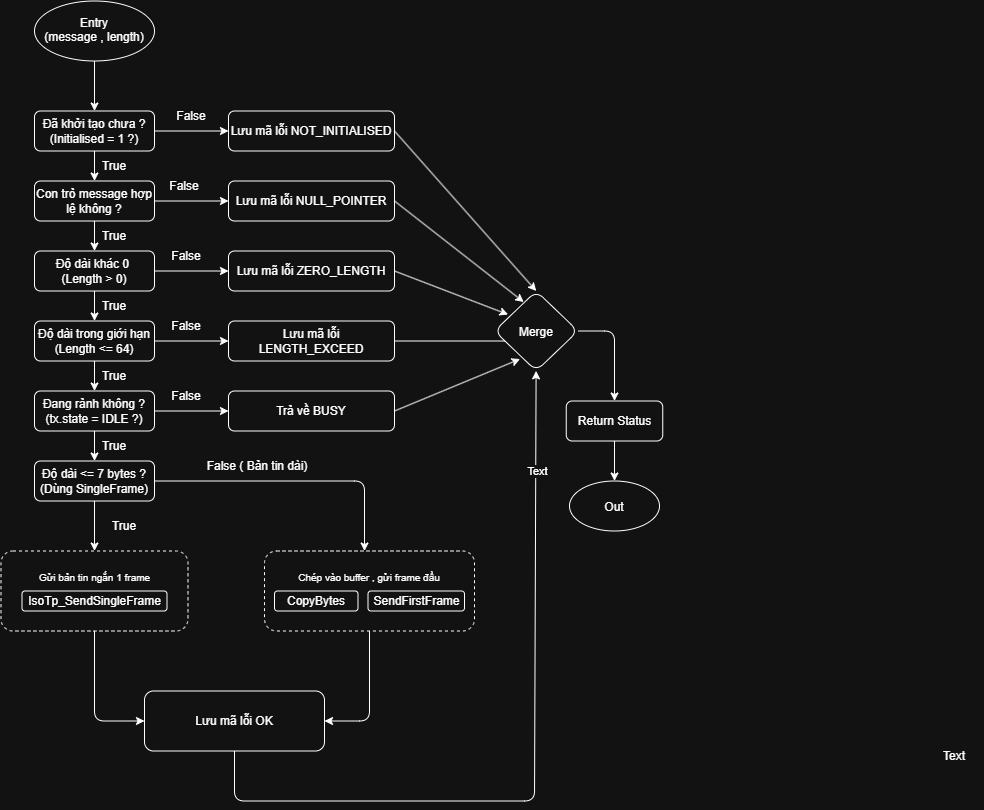

The diagram above was exported from draw.io. Its source (the exported page's mxGraphModel, read from the mxfile embedded in the PNG):
<mxGraphModel dx="1548" dy="994" grid="1" gridSize="10" guides="1" tooltips="1" connect="1" arrows="1" fold="1" page="1" pageScale="1" pageWidth="827" pageHeight="1169" math="0" shadow="0">
  <root>
    <mxCell id="0" />
    <mxCell id="1" parent="0" />
    <mxCell id="P7o7-ykVSIpMs2tfHIHT-53" parent="1" style="rounded=1;whiteSpace=wrap;html=1;strokeColor=default;shadow=0;glass=0;dashed=1;" value="&lt;font style=&quot;font-size: 10px;&quot;&gt;Gửi bản tin ngắn 1 frame&lt;/font&gt;&lt;div&gt;&lt;span style=&quot;font-size: 10px;&quot;&gt;&lt;br&gt;&lt;/span&gt;&lt;div&gt;&lt;br&gt;&lt;/div&gt;&lt;/div&gt;" vertex="1">
      <mxGeometry height="80" width="187" x="186.5" y="620" as="geometry" />
    </mxCell>
    <mxCell id="P7o7-ykVSIpMs2tfHIHT-1" parent="1" style="ellipse;whiteSpace=wrap;html=1;shapeInside=1;rounded=1;" value="&lt;div&gt;&lt;br&gt;&lt;/div&gt;&lt;div&gt;Entry&lt;/div&gt;&lt;div&gt;(message , length)&lt;/div&gt;" vertex="1">
      <mxGeometry height="60" width="120" x="220" y="70" as="geometry" />
    </mxCell>
    <mxCell id="P7o7-ykVSIpMs2tfHIHT-2" edge="1" parent="1" source="P7o7-ykVSIpMs2tfHIHT-1" style="endArrow=classic;html=1;rounded=1;exitX=0.5;exitY=1;exitDx=0;exitDy=0;" target="P7o7-ykVSIpMs2tfHIHT-3" value="">
      <mxGeometry height="50" relative="1" width="50" as="geometry">
        <mxPoint x="370" y="290" as="sourcePoint" />
        <mxPoint x="280" y="170" as="targetPoint" />
      </mxGeometry>
    </mxCell>
    <mxCell id="P7o7-ykVSIpMs2tfHIHT-3" parent="1" style="rounded=1;whiteSpace=wrap;html=1;" value="Đã khởi tạo chưa ?&lt;div&gt;(Initialised = 1 ?)&lt;/div&gt;" vertex="1">
      <mxGeometry height="40" width="120" x="220" y="180" as="geometry" />
    </mxCell>
    <mxCell id="P7o7-ykVSIpMs2tfHIHT-4" parent="1" style="rounded=1;whiteSpace=wrap;html=1;" value="Con trỏ message hợp lệ không ?" vertex="1">
      <mxGeometry height="40" width="120" x="220" y="250" as="geometry" />
    </mxCell>
    <mxCell id="P7o7-ykVSIpMs2tfHIHT-5" parent="1" style="rounded=1;whiteSpace=wrap;html=1;" value="Độ dài khác 0&amp;nbsp;&lt;div&gt;(Length &amp;gt; 0)&lt;/div&gt;" vertex="1">
      <mxGeometry height="40" width="120" x="220" y="320" as="geometry" />
    </mxCell>
    <mxCell id="P7o7-ykVSIpMs2tfHIHT-6" parent="1" style="rounded=1;whiteSpace=wrap;html=1;" value="Độ dài trong giới hạn&lt;div&gt;(Length &amp;lt;= 64)&lt;/div&gt;" vertex="1">
      <mxGeometry height="40" width="120" x="220" y="390" as="geometry" />
    </mxCell>
    <mxCell id="P7o7-ykVSIpMs2tfHIHT-7" parent="1" style="rounded=1;whiteSpace=wrap;html=1;" value="Đang rảnh không ?&lt;br&gt;(tx.state = IDLE ?)" vertex="1">
      <mxGeometry height="40" width="120" x="220" y="460" as="geometry" />
    </mxCell>
    <mxCell id="P7o7-ykVSIpMs2tfHIHT-8" parent="1" style="rounded=1;whiteSpace=wrap;html=1;" value="Độ dài &amp;lt;= 7 bytes ?&lt;br&gt;(Dùng SingleFrame)" vertex="1">
      <mxGeometry height="40" width="120" x="220" y="530" as="geometry" />
    </mxCell>
    <mxCell id="P7o7-ykVSIpMs2tfHIHT-9" edge="1" parent="1" source="P7o7-ykVSIpMs2tfHIHT-3" style="endArrow=classic;html=1;rounded=1;exitX=0.5;exitY=1;exitDx=0;exitDy=0;entryX=0.5;entryY=0;entryDx=0;entryDy=0;" target="P7o7-ykVSIpMs2tfHIHT-4" value="">
      <mxGeometry height="50" relative="1" width="50" as="geometry">
        <mxPoint x="370" y="480" as="sourcePoint" />
        <mxPoint x="340" y="300" as="targetPoint" />
      </mxGeometry>
    </mxCell>
    <mxCell id="P7o7-ykVSIpMs2tfHIHT-10" edge="1" parent="1" source="P7o7-ykVSIpMs2tfHIHT-4" style="endArrow=classic;html=1;rounded=1;exitX=0.5;exitY=1;exitDx=0;exitDy=0;entryX=0.5;entryY=0;entryDx=0;entryDy=0;" target="P7o7-ykVSIpMs2tfHIHT-5" value="">
      <mxGeometry height="50" relative="1" width="50" as="geometry">
        <mxPoint x="370" y="480" as="sourcePoint" />
        <mxPoint x="420" y="430" as="targetPoint" />
      </mxGeometry>
    </mxCell>
    <mxCell id="P7o7-ykVSIpMs2tfHIHT-11" edge="1" parent="1" source="P7o7-ykVSIpMs2tfHIHT-5" style="endArrow=classic;html=1;rounded=1;exitX=0.5;exitY=1;exitDx=0;exitDy=0;entryX=0.5;entryY=0;entryDx=0;entryDy=0;" target="P7o7-ykVSIpMs2tfHIHT-6" value="">
      <mxGeometry height="50" relative="1" width="50" as="geometry">
        <mxPoint x="370" y="480" as="sourcePoint" />
        <mxPoint x="420" y="430" as="targetPoint" />
      </mxGeometry>
    </mxCell>
    <mxCell id="P7o7-ykVSIpMs2tfHIHT-12" edge="1" parent="1" source="P7o7-ykVSIpMs2tfHIHT-6" style="endArrow=classic;html=1;rounded=1;exitX=0.5;exitY=1;exitDx=0;exitDy=0;entryX=0.5;entryY=0;entryDx=0;entryDy=0;" target="P7o7-ykVSIpMs2tfHIHT-7" value="">
      <mxGeometry height="50" relative="1" width="50" as="geometry">
        <mxPoint x="370" y="480" as="sourcePoint" />
        <mxPoint x="420" y="430" as="targetPoint" />
      </mxGeometry>
    </mxCell>
    <mxCell id="P7o7-ykVSIpMs2tfHIHT-13" edge="1" parent="1" source="P7o7-ykVSIpMs2tfHIHT-7" style="endArrow=classic;html=1;rounded=1;exitX=0.5;exitY=1;exitDx=0;exitDy=0;entryX=0.5;entryY=0;entryDx=0;entryDy=0;" target="P7o7-ykVSIpMs2tfHIHT-8" value="">
      <mxGeometry height="50" relative="1" width="50" as="geometry">
        <mxPoint x="370" y="480" as="sourcePoint" />
        <mxPoint x="420" y="430" as="targetPoint" />
      </mxGeometry>
    </mxCell>
    <mxCell id="P7o7-ykVSIpMs2tfHIHT-14" parent="1" style="text;html=1;whiteSpace=wrap;strokeColor=none;fillColor=none;align=center;verticalAlign=middle;rounded=1;" value="True" vertex="1">
      <mxGeometry height="30" width="60" x="270" y="220" as="geometry" />
    </mxCell>
    <mxCell id="P7o7-ykVSIpMs2tfHIHT-15" parent="1" style="text;html=1;whiteSpace=wrap;strokeColor=none;fillColor=none;align=center;verticalAlign=middle;rounded=1;" value="True" vertex="1">
      <mxGeometry height="30" width="60" x="270" y="290" as="geometry" />
    </mxCell>
    <mxCell id="P7o7-ykVSIpMs2tfHIHT-17" parent="1" style="text;html=1;whiteSpace=wrap;strokeColor=none;fillColor=none;align=center;verticalAlign=middle;rounded=1;" value="True" vertex="1">
      <mxGeometry height="30" width="60" x="270" y="360" as="geometry" />
    </mxCell>
    <mxCell id="P7o7-ykVSIpMs2tfHIHT-18" parent="1" style="text;html=1;whiteSpace=wrap;strokeColor=none;fillColor=none;align=center;verticalAlign=middle;rounded=1;" value="True" vertex="1">
      <mxGeometry height="30" width="60" x="270" y="430" as="geometry" />
    </mxCell>
    <mxCell id="P7o7-ykVSIpMs2tfHIHT-20" parent="1" style="text;html=1;whiteSpace=wrap;strokeColor=none;fillColor=none;align=center;verticalAlign=middle;rounded=1;" value="True" vertex="1">
      <mxGeometry height="30" width="60" x="270" y="500" as="geometry" />
    </mxCell>
    <mxCell id="P7o7-ykVSIpMs2tfHIHT-22" parent="1" style="rounded=1;whiteSpace=wrap;html=1;" value="Lưu mã lỗi NOT_INITIALISED" vertex="1">
      <mxGeometry height="40" width="166" x="414" y="180" as="geometry" />
    </mxCell>
    <mxCell id="P7o7-ykVSIpMs2tfHIHT-25" parent="1" style="rounded=1;whiteSpace=wrap;html=1;" value="Lưu mã lỗi ZERO_LENGTH" vertex="1">
      <mxGeometry height="40" width="166" x="414" y="320" as="geometry" />
    </mxCell>
    <mxCell id="P7o7-ykVSIpMs2tfHIHT-27" parent="1" style="rounded=1;whiteSpace=wrap;html=1;" value="Lưu mã lỗi NULL_POINTER" vertex="1">
      <mxGeometry height="40" width="166" x="414" y="250" as="geometry" />
    </mxCell>
    <mxCell id="P7o7-ykVSIpMs2tfHIHT-28" parent="1" style="rounded=1;whiteSpace=wrap;html=1;" value="Lưu mã lỗi LENGTH_EXCEED" vertex="1">
      <mxGeometry height="40" width="166" x="414" y="390" as="geometry" />
    </mxCell>
    <mxCell id="P7o7-ykVSIpMs2tfHIHT-29" parent="1" style="rounded=1;whiteSpace=wrap;html=1;" value="Trả về BUSY" vertex="1">
      <mxGeometry height="40" width="166" x="414" y="460" as="geometry" />
    </mxCell>
    <mxCell id="P7o7-ykVSIpMs2tfHIHT-31" edge="1" parent="1" source="P7o7-ykVSIpMs2tfHIHT-3" style="endArrow=classic;html=1;rounded=1;exitX=1;exitY=0.5;exitDx=0;exitDy=0;entryX=0;entryY=0.5;entryDx=0;entryDy=0;" target="P7o7-ykVSIpMs2tfHIHT-22" value="">
      <mxGeometry height="50" relative="1" width="50" as="geometry">
        <mxPoint x="370" y="380" as="sourcePoint" />
        <mxPoint x="420" y="330" as="targetPoint" />
      </mxGeometry>
    </mxCell>
    <mxCell id="P7o7-ykVSIpMs2tfHIHT-32" edge="1" parent="1" source="P7o7-ykVSIpMs2tfHIHT-4" style="endArrow=classic;html=1;rounded=1;exitX=1;exitY=0.5;exitDx=0;exitDy=0;entryX=0;entryY=0.5;entryDx=0;entryDy=0;" target="P7o7-ykVSIpMs2tfHIHT-27" value="">
      <mxGeometry height="50" relative="1" width="50" as="geometry">
        <mxPoint x="370" y="380" as="sourcePoint" />
        <mxPoint x="420" y="330" as="targetPoint" />
      </mxGeometry>
    </mxCell>
    <mxCell id="P7o7-ykVSIpMs2tfHIHT-33" edge="1" parent="1" source="P7o7-ykVSIpMs2tfHIHT-5" style="endArrow=classic;html=1;rounded=1;exitX=1;exitY=0.5;exitDx=0;exitDy=0;entryX=0;entryY=0.5;entryDx=0;entryDy=0;" target="P7o7-ykVSIpMs2tfHIHT-25" value="">
      <mxGeometry height="50" relative="1" width="50" as="geometry">
        <mxPoint x="370" y="380" as="sourcePoint" />
        <mxPoint x="420" y="330" as="targetPoint" />
      </mxGeometry>
    </mxCell>
    <mxCell id="P7o7-ykVSIpMs2tfHIHT-35" edge="1" parent="1" source="P7o7-ykVSIpMs2tfHIHT-6" style="endArrow=classic;html=1;rounded=1;exitX=1;exitY=0.5;exitDx=0;exitDy=0;entryX=0;entryY=0.5;entryDx=0;entryDy=0;" target="P7o7-ykVSIpMs2tfHIHT-28" value="">
      <mxGeometry height="50" relative="1" width="50" as="geometry">
        <mxPoint x="340" y="415" as="sourcePoint" />
        <mxPoint x="420" y="335" as="targetPoint" />
      </mxGeometry>
    </mxCell>
    <mxCell id="P7o7-ykVSIpMs2tfHIHT-36" edge="1" parent="1" source="P7o7-ykVSIpMs2tfHIHT-7" style="endArrow=classic;html=1;rounded=1;exitX=1;exitY=0.5;exitDx=0;exitDy=0;entryX=0;entryY=0.5;entryDx=0;entryDy=0;" target="P7o7-ykVSIpMs2tfHIHT-29" value="">
      <mxGeometry height="50" relative="1" width="50" as="geometry">
        <mxPoint x="330" y="555" as="sourcePoint" />
        <mxPoint x="410" y="405" as="targetPoint" />
      </mxGeometry>
    </mxCell>
    <mxCell id="P7o7-ykVSIpMs2tfHIHT-37" edge="1" parent="1" source="P7o7-ykVSIpMs2tfHIHT-8" style="endArrow=classic;html=1;rounded=1;exitX=1;exitY=0.5;exitDx=0;exitDy=0;curved=0;" value="">
      <mxGeometry height="50" relative="1" width="50" as="geometry">
        <Array as="points">
          <mxPoint x="550" y="550" />
        </Array>
        <mxPoint x="334" y="710" as="sourcePoint" />
        <mxPoint x="550" y="620" as="targetPoint" />
      </mxGeometry>
    </mxCell>
    <mxCell id="P7o7-ykVSIpMs2tfHIHT-40" parent="1" style="text;html=1;whiteSpace=wrap;strokeColor=none;fillColor=none;align=center;verticalAlign=middle;rounded=1;" value="False" vertex="1">
      <mxGeometry height="30" width="60" x="340" y="240" as="geometry" />
    </mxCell>
    <mxCell id="P7o7-ykVSIpMs2tfHIHT-43" parent="1" style="text;html=1;whiteSpace=wrap;strokeColor=none;fillColor=none;align=center;verticalAlign=middle;rounded=1;" value="False" vertex="1">
      <mxGeometry height="30" width="60" x="342" y="310" as="geometry" />
    </mxCell>
    <mxCell id="P7o7-ykVSIpMs2tfHIHT-44" parent="1" style="text;html=1;whiteSpace=wrap;strokeColor=none;fillColor=none;align=center;verticalAlign=middle;rounded=1;" value="False" vertex="1">
      <mxGeometry height="30" width="60" x="342" y="380" as="geometry" />
    </mxCell>
    <mxCell id="P7o7-ykVSIpMs2tfHIHT-46" parent="1" style="text;html=1;whiteSpace=wrap;strokeColor=none;fillColor=none;align=center;verticalAlign=middle;rounded=1;" value="False" vertex="1">
      <mxGeometry height="30" width="60" x="342" y="450" as="geometry" />
    </mxCell>
    <mxCell id="P7o7-ykVSIpMs2tfHIHT-48" parent="1" style="text;html=1;whiteSpace=wrap;strokeColor=none;fillColor=none;align=center;verticalAlign=middle;rounded=1;" value="False ( Bản tin dài)" vertex="1">
      <mxGeometry height="30" width="166" x="360" y="520" as="geometry" />
    </mxCell>
    <mxCell id="P7o7-ykVSIpMs2tfHIHT-49" parent="1" style="text;html=1;whiteSpace=wrap;strokeColor=none;fillColor=none;align=center;verticalAlign=middle;rounded=1;" value="False" vertex="1">
      <mxGeometry height="30" width="60" x="347" y="170" as="geometry" />
    </mxCell>
    <mxCell id="P7o7-ykVSIpMs2tfHIHT-51" edge="1" parent="1" source="P7o7-ykVSIpMs2tfHIHT-8" style="endArrow=classic;html=1;rounded=1;exitX=0.5;exitY=1;exitDx=0;exitDy=0;" value="">
      <mxGeometry height="50" relative="1" width="50" as="geometry">
        <mxPoint x="370" y="680" as="sourcePoint" />
        <mxPoint x="280" y="620" as="targetPoint" />
      </mxGeometry>
    </mxCell>
    <mxCell id="P7o7-ykVSIpMs2tfHIHT-52" parent="1" style="text;html=1;whiteSpace=wrap;strokeColor=none;fillColor=none;align=center;verticalAlign=middle;rounded=1;" value="True" vertex="1">
      <mxGeometry height="30" width="60" x="280" y="580" as="geometry" />
    </mxCell>
    <mxCell id="P7o7-ykVSIpMs2tfHIHT-56" parent="1" style="rounded=1;whiteSpace=wrap;html=1;" value="IsoTp_SendSingleFrame" vertex="1">
      <mxGeometry height="20" width="145" x="207.5" y="660" as="geometry" />
    </mxCell>
    <mxCell id="P7o7-ykVSIpMs2tfHIHT-58" parent="1" style="rounded=1;whiteSpace=wrap;html=1;strokeColor=default;shadow=0;glass=0;dashed=1;" value="&lt;span style=&quot;font-size: 10px;&quot;&gt;Chép vào buffer , gửi frame đầu&lt;/span&gt;&lt;br&gt;&lt;div&gt;&lt;span style=&quot;font-size: 10px;&quot;&gt;&lt;br&gt;&lt;/span&gt;&lt;div&gt;&lt;br&gt;&lt;/div&gt;&lt;/div&gt;" vertex="1">
      <mxGeometry height="80" width="210" x="450" y="620" as="geometry" />
    </mxCell>
    <mxCell id="P7o7-ykVSIpMs2tfHIHT-59" parent="1" style="rounded=1;whiteSpace=wrap;html=1;" value="CopyBytes" vertex="1">
      <mxGeometry height="20" width="83.5" x="460" y="660" as="geometry" />
    </mxCell>
    <mxCell id="P7o7-ykVSIpMs2tfHIHT-60" parent="1" style="rounded=1;whiteSpace=wrap;html=1;" value="SendFirstFrame" vertex="1">
      <mxGeometry height="20" width="96.5" x="553.5" y="660" as="geometry" />
    </mxCell>
    <mxCell id="P7o7-ykVSIpMs2tfHIHT-61" edge="1" parent="1" source="P7o7-ykVSIpMs2tfHIHT-53" style="endArrow=classic;html=1;rounded=1;exitX=0.5;exitY=1;exitDx=0;exitDy=0;" value="">
      <mxGeometry height="50" relative="1" width="50" as="geometry">
        <Array as="points">
          <mxPoint x="280" y="790" />
        </Array>
        <mxPoint x="380" y="670" as="sourcePoint" />
        <mxPoint x="330" y="790" as="targetPoint" />
      </mxGeometry>
    </mxCell>
    <mxCell id="P7o7-ykVSIpMs2tfHIHT-62" edge="1" parent="1" source="P7o7-ykVSIpMs2tfHIHT-58" style="endArrow=classic;html=1;rounded=1;exitX=0.5;exitY=1;exitDx=0;exitDy=0;" value="">
      <mxGeometry height="50" relative="1" width="50" as="geometry">
        <Array as="points">
          <mxPoint x="555" y="790" />
        </Array>
        <mxPoint x="380" y="670" as="sourcePoint" />
        <mxPoint x="510" y="790" as="targetPoint" />
      </mxGeometry>
    </mxCell>
    <mxCell id="P7o7-ykVSIpMs2tfHIHT-63" parent="1" style="rounded=1;whiteSpace=wrap;html=1;" value="Lưu mã lỗi OK" vertex="1">
      <mxGeometry height="60" width="180" x="330" y="760" as="geometry" />
    </mxCell>
    <mxCell id="P7o7-ykVSIpMs2tfHIHT-64" edge="1" parent="1" source="P7o7-ykVSIpMs2tfHIHT-63" style="endArrow=classic;html=1;rounded=1;exitX=0.5;exitY=1;exitDx=0;exitDy=0;" target="P7o7-ykVSIpMs2tfHIHT-74" value="">
      <mxGeometry height="50" relative="1" width="50" as="geometry">
        <Array as="points">
          <mxPoint x="420" y="870" />
          <mxPoint x="720" y="870" />
        </Array>
        <mxPoint x="380" y="670" as="sourcePoint" />
        <mxPoint x="760" y="440" as="targetPoint" />
      </mxGeometry>
    </mxCell>
    <mxCell id="P7o7-ykVSIpMs2tfHIHT-85" connectable="0" parent="P7o7-ykVSIpMs2tfHIHT-64" style="edgeLabel;html=1;align=center;verticalAlign=middle;resizable=0;points=[];" value="Text" vertex="1">
      <mxGeometry relative="1" x="0.7446" y="-1" as="geometry">
        <mxPoint y="-1" as="offset" />
      </mxGeometry>
    </mxCell>
    <mxCell id="P7o7-ykVSIpMs2tfHIHT-66" edge="1" parent="1" source="P7o7-ykVSIpMs2tfHIHT-27" style="endArrow=classic;html=1;rounded=1;exitX=1;exitY=0.5;exitDx=0;exitDy=0;entryX=0.35;entryY=0.138;entryDx=0;entryDy=0;entryPerimeter=0;" target="P7o7-ykVSIpMs2tfHIHT-74" value="">
      <mxGeometry height="50" relative="1" width="50" as="geometry">
        <mxPoint x="610" y="370" as="sourcePoint" />
        <mxPoint x="740" y="370" as="targetPoint" />
      </mxGeometry>
    </mxCell>
    <mxCell id="P7o7-ykVSIpMs2tfHIHT-70" edge="1" parent="1" source="P7o7-ykVSIpMs2tfHIHT-25" style="endArrow=classic;html=1;rounded=1;exitX=1;exitY=0.5;exitDx=0;exitDy=0;entryX=0.163;entryY=0.294;entryDx=0;entryDy=0;entryPerimeter=0;" target="P7o7-ykVSIpMs2tfHIHT-74" value="">
      <mxGeometry height="50" relative="1" width="50" as="geometry">
        <mxPoint x="610" y="470" as="sourcePoint" />
        <mxPoint x="740" y="390" as="targetPoint" />
      </mxGeometry>
    </mxCell>
    <mxCell id="P7o7-ykVSIpMs2tfHIHT-72" edge="1" parent="1" source="P7o7-ykVSIpMs2tfHIHT-28" style="endArrow=classic;html=1;rounded=1;exitX=1;exitY=0.5;exitDx=0;exitDy=0;" value="">
      <mxGeometry height="50" relative="1" width="50" as="geometry">
        <mxPoint x="610" y="470" as="sourcePoint" />
        <mxPoint x="730" y="410" as="targetPoint" />
      </mxGeometry>
    </mxCell>
    <mxCell id="P7o7-ykVSIpMs2tfHIHT-73" edge="1" parent="1" source="P7o7-ykVSIpMs2tfHIHT-29" style="endArrow=classic;html=1;rounded=1;exitX=1;exitY=0.5;exitDx=0;exitDy=0;entryX=0.306;entryY=0.85;entryDx=0;entryDy=0;entryPerimeter=0;" target="P7o7-ykVSIpMs2tfHIHT-74" value="">
      <mxGeometry height="50" relative="1" width="50" as="geometry">
        <mxPoint x="610" y="470" as="sourcePoint" />
        <mxPoint x="730" y="430" as="targetPoint" />
      </mxGeometry>
    </mxCell>
    <mxCell id="P7o7-ykVSIpMs2tfHIHT-74" parent="1" style="rhombus;whiteSpace=wrap;html=1;shapeInside=1;rounded=1;" value="Merge" vertex="1">
      <mxGeometry height="80" width="83.5" x="680" y="360" as="geometry" />
    </mxCell>
    <mxCell id="P7o7-ykVSIpMs2tfHIHT-75" edge="1" parent="1" source="P7o7-ykVSIpMs2tfHIHT-22" style="endArrow=classic;html=1;rounded=1;exitX=1;exitY=0.5;exitDx=0;exitDy=0;entryX=0.5;entryY=0;entryDx=0;entryDy=0;" target="P7o7-ykVSIpMs2tfHIHT-74" value="">
      <mxGeometry height="50" relative="1" width="50" as="geometry">
        <mxPoint x="610" y="470" as="sourcePoint" />
        <mxPoint x="660" y="420" as="targetPoint" />
      </mxGeometry>
    </mxCell>
    <mxCell id="P7o7-ykVSIpMs2tfHIHT-76" edge="1" parent="1" source="P7o7-ykVSIpMs2tfHIHT-74" style="endArrow=classic;html=1;rounded=1;exitX=1;exitY=0.5;exitDx=0;exitDy=0;" value="">
      <mxGeometry height="50" relative="1" width="50" as="geometry">
        <Array as="points">
          <mxPoint x="800" y="400" />
        </Array>
        <mxPoint x="755.52" y="398" as="sourcePoint" />
        <mxPoint x="800" y="470" as="targetPoint" />
      </mxGeometry>
    </mxCell>
    <mxCell id="P7o7-ykVSIpMs2tfHIHT-81" parent="1" style="rounded=1;whiteSpace=wrap;html=1;" value="Return Status" vertex="1">
      <mxGeometry height="40" width="96.5" x="751.75" y="470" as="geometry" />
    </mxCell>
    <mxCell id="P7o7-ykVSIpMs2tfHIHT-82" edge="1" parent="1" source="P7o7-ykVSIpMs2tfHIHT-81" style="endArrow=classic;html=1;rounded=1;exitX=0.5;exitY=1;exitDx=0;exitDy=0;" target="P7o7-ykVSIpMs2tfHIHT-83" value="">
      <mxGeometry height="50" relative="1" width="50" as="geometry">
        <mxPoint x="610" y="570" as="sourcePoint" />
        <mxPoint x="800" y="610" as="targetPoint" />
      </mxGeometry>
    </mxCell>
    <mxCell id="P7o7-ykVSIpMs2tfHIHT-83" parent="1" style="ellipse;whiteSpace=wrap;html=1;shapeInside=1;rounded=1;" value="Out" vertex="1">
      <mxGeometry height="50" width="90" x="755" y="550" as="geometry" />
    </mxCell>
    <mxCell id="P7o7-ykVSIpMs2tfHIHT-84" parent="1" style="text;html=1;whiteSpace=wrap;strokeColor=none;fillColor=none;align=center;verticalAlign=middle;rounded=0;" value="Text" vertex="1">
      <mxGeometry height="30" width="60" x="1110" y="810" as="geometry" />
    </mxCell>
  </root>
</mxGraphModel>